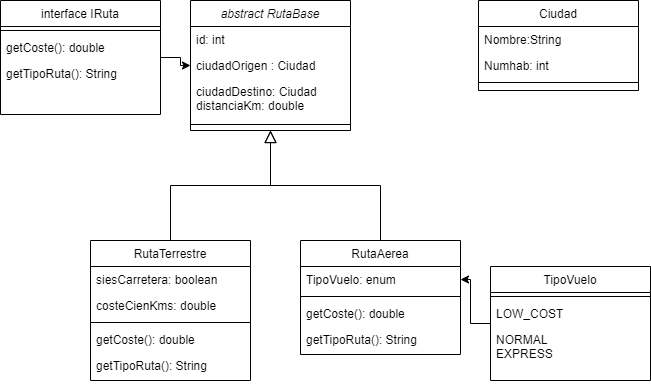

The diagram above was exported from draw.io. Its source (the exported page's mxGraphModel, read from the mxfile embedded in the PNG):
<mxGraphModel dx="1418" dy="820" grid="1" gridSize="10" guides="1" tooltips="1" connect="1" arrows="1" fold="1" page="1" pageScale="1" pageWidth="827" pageHeight="1169" math="0" shadow="0">
  <root>
    <mxCell id="WIyWlLk6GJQsqaUBKTNV-0" />
    <mxCell id="WIyWlLk6GJQsqaUBKTNV-1" parent="WIyWlLk6GJQsqaUBKTNV-0" />
    <mxCell id="zkfFHV4jXpPFQw0GAbJ--0" value="abstract RutaBase" style="swimlane;fontStyle=2;align=center;verticalAlign=top;childLayout=stackLayout;horizontal=1;startSize=26;horizontalStack=0;resizeParent=1;resizeLast=0;collapsible=1;marginBottom=0;rounded=0;shadow=0;strokeWidth=1;" parent="WIyWlLk6GJQsqaUBKTNV-1" vertex="1">
      <mxGeometry x="220" y="120" width="160" height="130" as="geometry">
        <mxRectangle x="230" y="140" width="160" height="26" as="alternateBounds" />
      </mxGeometry>
    </mxCell>
    <mxCell id="zkfFHV4jXpPFQw0GAbJ--1" value="id: int" style="text;align=left;verticalAlign=top;spacingLeft=4;spacingRight=4;overflow=hidden;rotatable=0;points=[[0,0.5],[1,0.5]];portConstraint=eastwest;" parent="zkfFHV4jXpPFQw0GAbJ--0" vertex="1">
      <mxGeometry y="26" width="160" height="26" as="geometry" />
    </mxCell>
    <mxCell id="zkfFHV4jXpPFQw0GAbJ--2" value="ciudadOrigen : Ciudad" style="text;align=left;verticalAlign=top;spacingLeft=4;spacingRight=4;overflow=hidden;rotatable=0;points=[[0,0.5],[1,0.5]];portConstraint=eastwest;rounded=0;shadow=0;html=0;" parent="zkfFHV4jXpPFQw0GAbJ--0" vertex="1">
      <mxGeometry y="52" width="160" height="26" as="geometry" />
    </mxCell>
    <mxCell id="zkfFHV4jXpPFQw0GAbJ--3" value="ciudadDestino: Ciudad&#10;distanciaKm: double" style="text;align=left;verticalAlign=top;spacingLeft=4;spacingRight=4;overflow=hidden;rotatable=0;points=[[0,0.5],[1,0.5]];portConstraint=eastwest;rounded=0;shadow=0;html=0;" parent="zkfFHV4jXpPFQw0GAbJ--0" vertex="1">
      <mxGeometry y="78" width="160" height="42" as="geometry" />
    </mxCell>
    <mxCell id="zkfFHV4jXpPFQw0GAbJ--4" value="" style="line;html=1;strokeWidth=1;align=left;verticalAlign=middle;spacingTop=-1;spacingLeft=3;spacingRight=3;rotatable=0;labelPosition=right;points=[];portConstraint=eastwest;" parent="zkfFHV4jXpPFQw0GAbJ--0" vertex="1">
      <mxGeometry y="120" width="160" height="8" as="geometry" />
    </mxCell>
    <mxCell id="zkfFHV4jXpPFQw0GAbJ--6" value="RutaTerrestre" style="swimlane;fontStyle=0;align=center;verticalAlign=top;childLayout=stackLayout;horizontal=1;startSize=26;horizontalStack=0;resizeParent=1;resizeLast=0;collapsible=1;marginBottom=0;rounded=0;shadow=0;strokeWidth=1;" parent="WIyWlLk6GJQsqaUBKTNV-1" vertex="1">
      <mxGeometry x="120" y="360" width="160" height="140" as="geometry">
        <mxRectangle x="130" y="380" width="160" height="26" as="alternateBounds" />
      </mxGeometry>
    </mxCell>
    <mxCell id="zkfFHV4jXpPFQw0GAbJ--7" value="siesCarretera: boolean" style="text;align=left;verticalAlign=top;spacingLeft=4;spacingRight=4;overflow=hidden;rotatable=0;points=[[0,0.5],[1,0.5]];portConstraint=eastwest;" parent="zkfFHV4jXpPFQw0GAbJ--6" vertex="1">
      <mxGeometry y="26" width="160" height="26" as="geometry" />
    </mxCell>
    <mxCell id="zkfFHV4jXpPFQw0GAbJ--8" value="costeCienKms: double" style="text;align=left;verticalAlign=top;spacingLeft=4;spacingRight=4;overflow=hidden;rotatable=0;points=[[0,0.5],[1,0.5]];portConstraint=eastwest;rounded=0;shadow=0;html=0;" parent="zkfFHV4jXpPFQw0GAbJ--6" vertex="1">
      <mxGeometry y="52" width="160" height="26" as="geometry" />
    </mxCell>
    <mxCell id="zkfFHV4jXpPFQw0GAbJ--9" value="" style="line;html=1;strokeWidth=1;align=left;verticalAlign=middle;spacingTop=-1;spacingLeft=3;spacingRight=3;rotatable=0;labelPosition=right;points=[];portConstraint=eastwest;" parent="zkfFHV4jXpPFQw0GAbJ--6" vertex="1">
      <mxGeometry y="78" width="160" height="8" as="geometry" />
    </mxCell>
    <mxCell id="zkfFHV4jXpPFQw0GAbJ--10" value="getCoste(): double" style="text;align=left;verticalAlign=top;spacingLeft=4;spacingRight=4;overflow=hidden;rotatable=0;points=[[0,0.5],[1,0.5]];portConstraint=eastwest;fontStyle=0" parent="zkfFHV4jXpPFQw0GAbJ--6" vertex="1">
      <mxGeometry y="86" width="160" height="26" as="geometry" />
    </mxCell>
    <mxCell id="zkfFHV4jXpPFQw0GAbJ--11" value="getTipoRuta(): String" style="text;align=left;verticalAlign=top;spacingLeft=4;spacingRight=4;overflow=hidden;rotatable=0;points=[[0,0.5],[1,0.5]];portConstraint=eastwest;" parent="zkfFHV4jXpPFQw0GAbJ--6" vertex="1">
      <mxGeometry y="112" width="160" height="28" as="geometry" />
    </mxCell>
    <mxCell id="zkfFHV4jXpPFQw0GAbJ--12" value="" style="endArrow=block;endSize=10;endFill=0;shadow=0;strokeWidth=1;rounded=0;curved=0;edgeStyle=elbowEdgeStyle;elbow=vertical;" parent="WIyWlLk6GJQsqaUBKTNV-1" source="zkfFHV4jXpPFQw0GAbJ--6" target="zkfFHV4jXpPFQw0GAbJ--0" edge="1">
      <mxGeometry width="160" relative="1" as="geometry">
        <mxPoint x="200" y="203" as="sourcePoint" />
        <mxPoint x="200" y="203" as="targetPoint" />
      </mxGeometry>
    </mxCell>
    <mxCell id="zkfFHV4jXpPFQw0GAbJ--16" value="" style="endArrow=block;endSize=10;endFill=0;shadow=0;strokeWidth=1;rounded=0;curved=0;edgeStyle=elbowEdgeStyle;elbow=vertical;" parent="WIyWlLk6GJQsqaUBKTNV-1" target="zkfFHV4jXpPFQw0GAbJ--0" edge="1">
      <mxGeometry width="160" relative="1" as="geometry">
        <mxPoint x="410" y="360" as="sourcePoint" />
        <mxPoint x="310" y="271" as="targetPoint" />
      </mxGeometry>
    </mxCell>
    <mxCell id="zkfFHV4jXpPFQw0GAbJ--17" value="Ciudad" style="swimlane;fontStyle=0;align=center;verticalAlign=top;childLayout=stackLayout;horizontal=1;startSize=26;horizontalStack=0;resizeParent=1;resizeLast=0;collapsible=1;marginBottom=0;rounded=0;shadow=0;strokeWidth=1;" parent="WIyWlLk6GJQsqaUBKTNV-1" vertex="1">
      <mxGeometry x="508" y="120" width="160" height="90" as="geometry">
        <mxRectangle x="550" y="140" width="160" height="26" as="alternateBounds" />
      </mxGeometry>
    </mxCell>
    <mxCell id="zkfFHV4jXpPFQw0GAbJ--18" value="Nombre:String" style="text;align=left;verticalAlign=top;spacingLeft=4;spacingRight=4;overflow=hidden;rotatable=0;points=[[0,0.5],[1,0.5]];portConstraint=eastwest;" parent="zkfFHV4jXpPFQw0GAbJ--17" vertex="1">
      <mxGeometry y="26" width="160" height="26" as="geometry" />
    </mxCell>
    <mxCell id="zkfFHV4jXpPFQw0GAbJ--19" value="Numhab: int" style="text;align=left;verticalAlign=top;spacingLeft=4;spacingRight=4;overflow=hidden;rotatable=0;points=[[0,0.5],[1,0.5]];portConstraint=eastwest;rounded=0;shadow=0;html=0;" parent="zkfFHV4jXpPFQw0GAbJ--17" vertex="1">
      <mxGeometry y="52" width="160" height="26" as="geometry" />
    </mxCell>
    <mxCell id="zkfFHV4jXpPFQw0GAbJ--23" value="" style="line;html=1;strokeWidth=1;align=left;verticalAlign=middle;spacingTop=-1;spacingLeft=3;spacingRight=3;rotatable=0;labelPosition=right;points=[];portConstraint=eastwest;" parent="zkfFHV4jXpPFQw0GAbJ--17" vertex="1">
      <mxGeometry y="78" width="160" height="8" as="geometry" />
    </mxCell>
    <mxCell id="9etSKr0gQRtvyI_Udpmb-1" value="RutaAerea" style="swimlane;fontStyle=0;align=center;verticalAlign=top;childLayout=stackLayout;horizontal=1;startSize=26;horizontalStack=0;resizeParent=1;resizeLast=0;collapsible=1;marginBottom=0;rounded=0;shadow=0;strokeWidth=1;" vertex="1" parent="WIyWlLk6GJQsqaUBKTNV-1">
      <mxGeometry x="330" y="360" width="160" height="114" as="geometry">
        <mxRectangle x="130" y="380" width="160" height="26" as="alternateBounds" />
      </mxGeometry>
    </mxCell>
    <mxCell id="9etSKr0gQRtvyI_Udpmb-2" value="TipoVuelo: enum" style="text;align=left;verticalAlign=top;spacingLeft=4;spacingRight=4;overflow=hidden;rotatable=0;points=[[0,0.5],[1,0.5]];portConstraint=eastwest;" vertex="1" parent="9etSKr0gQRtvyI_Udpmb-1">
      <mxGeometry y="26" width="160" height="26" as="geometry" />
    </mxCell>
    <mxCell id="9etSKr0gQRtvyI_Udpmb-4" value="" style="line;html=1;strokeWidth=1;align=left;verticalAlign=middle;spacingTop=-1;spacingLeft=3;spacingRight=3;rotatable=0;labelPosition=right;points=[];portConstraint=eastwest;" vertex="1" parent="9etSKr0gQRtvyI_Udpmb-1">
      <mxGeometry y="52" width="160" height="8" as="geometry" />
    </mxCell>
    <mxCell id="9etSKr0gQRtvyI_Udpmb-5" value="getCoste(): double" style="text;align=left;verticalAlign=top;spacingLeft=4;spacingRight=4;overflow=hidden;rotatable=0;points=[[0,0.5],[1,0.5]];portConstraint=eastwest;fontStyle=0" vertex="1" parent="9etSKr0gQRtvyI_Udpmb-1">
      <mxGeometry y="60" width="160" height="26" as="geometry" />
    </mxCell>
    <mxCell id="9etSKr0gQRtvyI_Udpmb-6" value="getTipoRuta(): String" style="text;align=left;verticalAlign=top;spacingLeft=4;spacingRight=4;overflow=hidden;rotatable=0;points=[[0,0.5],[1,0.5]];portConstraint=eastwest;" vertex="1" parent="9etSKr0gQRtvyI_Udpmb-1">
      <mxGeometry y="86" width="160" height="28" as="geometry" />
    </mxCell>
    <mxCell id="9etSKr0gQRtvyI_Udpmb-12" style="edgeStyle=orthogonalEdgeStyle;rounded=0;orthogonalLoop=1;jettySize=auto;html=1;entryX=0;entryY=0.5;entryDx=0;entryDy=0;" edge="1" parent="WIyWlLk6GJQsqaUBKTNV-1" source="9etSKr0gQRtvyI_Udpmb-7" target="zkfFHV4jXpPFQw0GAbJ--2">
      <mxGeometry relative="1" as="geometry" />
    </mxCell>
    <mxCell id="9etSKr0gQRtvyI_Udpmb-7" value="interface IRuta" style="swimlane;fontStyle=0;align=center;verticalAlign=top;childLayout=stackLayout;horizontal=1;startSize=26;horizontalStack=0;resizeParent=1;resizeLast=0;collapsible=1;marginBottom=0;rounded=0;shadow=0;strokeWidth=1;" vertex="1" parent="WIyWlLk6GJQsqaUBKTNV-1">
      <mxGeometry x="30" y="120" width="160" height="114" as="geometry">
        <mxRectangle x="130" y="380" width="160" height="26" as="alternateBounds" />
      </mxGeometry>
    </mxCell>
    <mxCell id="9etSKr0gQRtvyI_Udpmb-9" value="" style="line;html=1;strokeWidth=1;align=left;verticalAlign=middle;spacingTop=-1;spacingLeft=3;spacingRight=3;rotatable=0;labelPosition=right;points=[];portConstraint=eastwest;" vertex="1" parent="9etSKr0gQRtvyI_Udpmb-7">
      <mxGeometry y="26" width="160" height="8" as="geometry" />
    </mxCell>
    <mxCell id="9etSKr0gQRtvyI_Udpmb-10" value="getCoste(): double" style="text;align=left;verticalAlign=top;spacingLeft=4;spacingRight=4;overflow=hidden;rotatable=0;points=[[0,0.5],[1,0.5]];portConstraint=eastwest;fontStyle=0" vertex="1" parent="9etSKr0gQRtvyI_Udpmb-7">
      <mxGeometry y="34" width="160" height="26" as="geometry" />
    </mxCell>
    <mxCell id="9etSKr0gQRtvyI_Udpmb-11" value="getTipoRuta(): String" style="text;align=left;verticalAlign=top;spacingLeft=4;spacingRight=4;overflow=hidden;rotatable=0;points=[[0,0.5],[1,0.5]];portConstraint=eastwest;" vertex="1" parent="9etSKr0gQRtvyI_Udpmb-7">
      <mxGeometry y="60" width="160" height="28" as="geometry" />
    </mxCell>
    <mxCell id="9etSKr0gQRtvyI_Udpmb-17" style="edgeStyle=orthogonalEdgeStyle;rounded=0;orthogonalLoop=1;jettySize=auto;html=1;entryX=1;entryY=0.5;entryDx=0;entryDy=0;" edge="1" parent="WIyWlLk6GJQsqaUBKTNV-1" source="9etSKr0gQRtvyI_Udpmb-13" target="9etSKr0gQRtvyI_Udpmb-2">
      <mxGeometry relative="1" as="geometry" />
    </mxCell>
    <mxCell id="9etSKr0gQRtvyI_Udpmb-13" value="TipoVuelo" style="swimlane;fontStyle=0;align=center;verticalAlign=top;childLayout=stackLayout;horizontal=1;startSize=26;horizontalStack=0;resizeParent=1;resizeLast=0;collapsible=1;marginBottom=0;rounded=0;shadow=0;strokeWidth=1;" vertex="1" parent="WIyWlLk6GJQsqaUBKTNV-1">
      <mxGeometry x="520" y="386" width="160" height="114" as="geometry">
        <mxRectangle x="130" y="380" width="160" height="26" as="alternateBounds" />
      </mxGeometry>
    </mxCell>
    <mxCell id="9etSKr0gQRtvyI_Udpmb-14" value="" style="line;html=1;strokeWidth=1;align=left;verticalAlign=middle;spacingTop=-1;spacingLeft=3;spacingRight=3;rotatable=0;labelPosition=right;points=[];portConstraint=eastwest;" vertex="1" parent="9etSKr0gQRtvyI_Udpmb-13">
      <mxGeometry y="26" width="160" height="8" as="geometry" />
    </mxCell>
    <mxCell id="9etSKr0gQRtvyI_Udpmb-15" value="LOW_COST" style="text;align=left;verticalAlign=top;spacingLeft=4;spacingRight=4;overflow=hidden;rotatable=0;points=[[0,0.5],[1,0.5]];portConstraint=eastwest;fontStyle=0" vertex="1" parent="9etSKr0gQRtvyI_Udpmb-13">
      <mxGeometry y="34" width="160" height="26" as="geometry" />
    </mxCell>
    <mxCell id="9etSKr0gQRtvyI_Udpmb-16" value="NORMAL&#10;EXPRESS" style="text;align=left;verticalAlign=top;spacingLeft=4;spacingRight=4;overflow=hidden;rotatable=0;points=[[0,0.5],[1,0.5]];portConstraint=eastwest;" vertex="1" parent="9etSKr0gQRtvyI_Udpmb-13">
      <mxGeometry y="60" width="160" height="28" as="geometry" />
    </mxCell>
  </root>
</mxGraphModel>